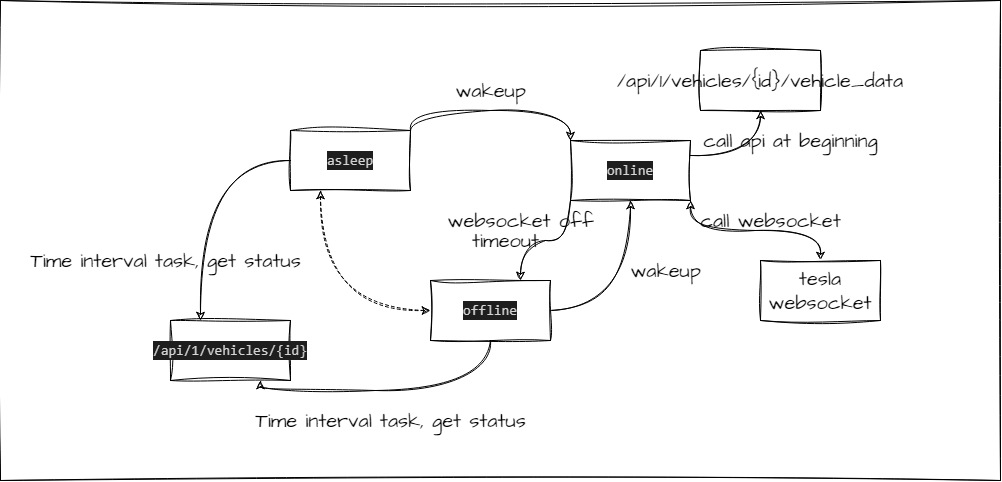

The diagram above was exported from draw.io. Its source (the exported page's mxGraphModel, read from the mxfile embedded in the PNG):
<mxGraphModel dx="2350" dy="1782" grid="1" gridSize="10" guides="1" tooltips="1" connect="1" arrows="1" fold="1" page="1" pageScale="1" pageWidth="827" pageHeight="1169" math="0" shadow="0">
  <root>
    <mxCell id="0" />
    <mxCell id="1" parent="0" />
    <mxCell id="24" value="" style="rounded=0;whiteSpace=wrap;html=1;sketch=1;hachureGap=4;jiggle=2;curveFitting=1;fontFamily=Architects Daughter;fontSource=https%3A%2F%2Ffonts.googleapis.com%2Fcss%3Ffamily%3DArchitects%2BDaughter;fontSize=20;" vertex="1" parent="1">
      <mxGeometry x="-170" y="-10" width="1000" height="480" as="geometry" />
    </mxCell>
    <mxCell id="4" style="edgeStyle=orthogonalEdgeStyle;sketch=1;hachureGap=4;jiggle=2;curveFitting=1;html=1;exitX=1;exitY=0;exitDx=0;exitDy=0;entryX=0;entryY=0;entryDx=0;entryDy=0;fontFamily=Architects Daughter;fontSource=https%3A%2F%2Ffonts.googleapis.com%2Fcss%3Ffamily%3DArchitects%2BDaughter;fontSize=16;curved=1;" edge="1" parent="1" source="2" target="3">
      <mxGeometry relative="1" as="geometry">
        <Array as="points">
          <mxPoint x="240" y="100" />
          <mxPoint x="400" y="100" />
        </Array>
      </mxGeometry>
    </mxCell>
    <mxCell id="14" style="edgeStyle=orthogonalEdgeStyle;curved=1;sketch=1;hachureGap=4;jiggle=2;curveFitting=1;html=1;exitX=0;exitY=0.5;exitDx=0;exitDy=0;entryX=0.25;entryY=0;entryDx=0;entryDy=0;fontFamily=Architects Daughter;fontSource=https%3A%2F%2Ffonts.googleapis.com%2Fcss%3Ffamily%3DArchitects%2BDaughter;fontSize=16;startArrow=none;startFill=0;" edge="1" parent="1" source="2" target="13">
      <mxGeometry relative="1" as="geometry" />
    </mxCell>
    <mxCell id="2" value="&lt;div style=&quot;color: rgb(212, 212, 212); background-color: rgb(30, 30, 30); font-family: Consolas, &amp;quot;Courier New&amp;quot;, monospace; font-size: 14px; line-height: 19px;&quot;&gt;&lt;div style=&quot;line-height: 19px;&quot;&gt;asleep&lt;/div&gt;&lt;/div&gt;" style="rounded=0;whiteSpace=wrap;html=1;sketch=1;hachureGap=4;jiggle=2;curveFitting=1;fontFamily=Architects Daughter;fontSource=https%3A%2F%2Ffonts.googleapis.com%2Fcss%3Ffamily%3DArchitects%2BDaughter;fontSize=20;" vertex="1" parent="1">
      <mxGeometry x="120" y="120" width="120" height="60" as="geometry" />
    </mxCell>
    <mxCell id="9" style="edgeStyle=orthogonalEdgeStyle;curved=1;sketch=1;hachureGap=4;jiggle=2;curveFitting=1;html=1;exitX=0;exitY=1;exitDx=0;exitDy=0;entryX=0.75;entryY=0;entryDx=0;entryDy=0;fontFamily=Architects Daughter;fontSource=https%3A%2F%2Ffonts.googleapis.com%2Fcss%3Ffamily%3DArchitects%2BDaughter;fontSize=16;" edge="1" parent="1" source="3" target="6">
      <mxGeometry relative="1" as="geometry" />
    </mxCell>
    <mxCell id="19" style="edgeStyle=orthogonalEdgeStyle;curved=1;sketch=1;hachureGap=4;jiggle=2;curveFitting=1;html=1;exitX=1;exitY=0.25;exitDx=0;exitDy=0;entryX=0.5;entryY=1;entryDx=0;entryDy=0;fontFamily=Architects Daughter;fontSource=https%3A%2F%2Ffonts.googleapis.com%2Fcss%3Ffamily%3DArchitects%2BDaughter;fontSize=16;startArrow=none;startFill=0;" edge="1" parent="1" source="3" target="18">
      <mxGeometry relative="1" as="geometry" />
    </mxCell>
    <mxCell id="22" style="edgeStyle=orthogonalEdgeStyle;curved=1;sketch=1;hachureGap=4;jiggle=2;curveFitting=1;html=1;exitX=1;exitY=1;exitDx=0;exitDy=0;fontFamily=Architects Daughter;fontSource=https%3A%2F%2Ffonts.googleapis.com%2Fcss%3Ffamily%3DArchitects%2BDaughter;fontSize=16;startArrow=classic;startFill=1;" edge="1" parent="1" source="3" target="21">
      <mxGeometry relative="1" as="geometry" />
    </mxCell>
    <mxCell id="3" value="&lt;div style=&quot;color: rgb(212, 212, 212); background-color: rgb(30, 30, 30); font-family: Consolas, &amp;quot;Courier New&amp;quot;, monospace; font-size: 14px; line-height: 19px;&quot;&gt;&lt;div style=&quot;line-height: 19px;&quot;&gt;&lt;div style=&quot;line-height: 19px;&quot;&gt;online&lt;/div&gt;&lt;/div&gt;&lt;/div&gt;" style="rounded=0;whiteSpace=wrap;html=1;sketch=1;hachureGap=4;jiggle=2;curveFitting=1;fontFamily=Architects Daughter;fontSource=https%3A%2F%2Ffonts.googleapis.com%2Fcss%3Ffamily%3DArchitects%2BDaughter;fontSize=20;" vertex="1" parent="1">
      <mxGeometry x="400" y="130" width="120" height="60" as="geometry" />
    </mxCell>
    <mxCell id="5" value="wakeup" style="text;html=1;align=center;verticalAlign=middle;resizable=0;points=[];autosize=1;strokeColor=none;fillColor=none;fontSize=20;fontFamily=Architects Daughter;sketch=1;hachureGap=4;jiggle=2;curveFitting=1;fontSource=https%3A%2F%2Ffonts.googleapis.com%2Fcss%3Ffamily%3DArchitects%2BDaughter;" vertex="1" parent="1">
      <mxGeometry x="275" y="60" width="90" height="40" as="geometry" />
    </mxCell>
    <mxCell id="7" style="edgeStyle=orthogonalEdgeStyle;curved=1;sketch=1;hachureGap=4;jiggle=2;curveFitting=1;html=1;exitX=1;exitY=0.5;exitDx=0;exitDy=0;entryX=0.5;entryY=1;entryDx=0;entryDy=0;fontFamily=Architects Daughter;fontSource=https%3A%2F%2Ffonts.googleapis.com%2Fcss%3Ffamily%3DArchitects%2BDaughter;fontSize=16;" edge="1" parent="1" source="6" target="3">
      <mxGeometry relative="1" as="geometry" />
    </mxCell>
    <mxCell id="12" style="edgeStyle=orthogonalEdgeStyle;curved=1;sketch=1;hachureGap=4;jiggle=2;curveFitting=1;html=1;exitX=0;exitY=0.5;exitDx=0;exitDy=0;entryX=0.25;entryY=1;entryDx=0;entryDy=0;fontFamily=Architects Daughter;fontSource=https%3A%2F%2Ffonts.googleapis.com%2Fcss%3Ffamily%3DArchitects%2BDaughter;fontSize=16;startArrow=classic;startFill=1;dashed=1;" edge="1" parent="1" source="6" target="2">
      <mxGeometry relative="1" as="geometry" />
    </mxCell>
    <mxCell id="15" style="edgeStyle=orthogonalEdgeStyle;curved=1;sketch=1;hachureGap=4;jiggle=2;curveFitting=1;html=1;exitX=0.5;exitY=1;exitDx=0;exitDy=0;entryX=0.75;entryY=1;entryDx=0;entryDy=0;fontFamily=Architects Daughter;fontSource=https%3A%2F%2Ffonts.googleapis.com%2Fcss%3Ffamily%3DArchitects%2BDaughter;fontSize=16;startArrow=none;startFill=0;" edge="1" parent="1" source="6" target="13">
      <mxGeometry relative="1" as="geometry" />
    </mxCell>
    <mxCell id="6" value="&lt;div style=&quot;color: rgb(212, 212, 212); background-color: rgb(30, 30, 30); font-family: Consolas, &amp;quot;Courier New&amp;quot;, monospace; font-size: 14px; line-height: 19px;&quot;&gt;&lt;div style=&quot;line-height: 19px;&quot;&gt;&lt;div style=&quot;line-height: 19px;&quot;&gt;offline&lt;/div&gt;&lt;/div&gt;&lt;/div&gt;" style="rounded=0;whiteSpace=wrap;html=1;sketch=1;hachureGap=4;jiggle=2;curveFitting=1;fontFamily=Architects Daughter;fontSource=https%3A%2F%2Ffonts.googleapis.com%2Fcss%3Ffamily%3DArchitects%2BDaughter;fontSize=20;" vertex="1" parent="1">
      <mxGeometry x="260" y="270" width="120" height="60" as="geometry" />
    </mxCell>
    <mxCell id="8" value="wakeup" style="text;html=1;align=center;verticalAlign=middle;resizable=0;points=[];autosize=1;strokeColor=none;fillColor=none;fontSize=20;fontFamily=Architects Daughter;sketch=1;hachureGap=4;jiggle=2;curveFitting=1;fontSource=https%3A%2F%2Ffonts.googleapis.com%2Fcss%3Ffamily%3DArchitects%2BDaughter;" vertex="1" parent="1">
      <mxGeometry x="450" y="240" width="90" height="40" as="geometry" />
    </mxCell>
    <mxCell id="10" value="websocket off" style="text;html=1;align=center;verticalAlign=middle;resizable=0;points=[];autosize=1;strokeColor=none;fillColor=none;fontSize=20;fontFamily=Architects Daughter;sketch=1;hachureGap=4;jiggle=2;curveFitting=1;fontSource=https%3A%2F%2Ffonts.googleapis.com%2Fcss%3Ffamily%3DArchitects%2BDaughter;" vertex="1" parent="1">
      <mxGeometry x="265" y="190" width="170" height="40" as="geometry" />
    </mxCell>
    <mxCell id="11" value="timeout" style="text;html=1;align=center;verticalAlign=middle;resizable=0;points=[];autosize=1;strokeColor=none;fillColor=none;fontSize=20;fontFamily=Architects Daughter;sketch=1;hachureGap=4;jiggle=2;curveFitting=1;fontSource=https%3A%2F%2Ffonts.googleapis.com%2Fcss%3Ffamily%3DArchitects%2BDaughter;" vertex="1" parent="1">
      <mxGeometry x="290" y="210" width="90" height="40" as="geometry" />
    </mxCell>
    <mxCell id="13" value="&lt;div style=&quot;color: rgb(212, 212, 212); background-color: rgb(30, 30, 30); font-family: Consolas, &amp;quot;Courier New&amp;quot;, monospace; font-size: 14px; line-height: 19px;&quot;&gt;&lt;div style=&quot;line-height: 19px;&quot;&gt;&lt;div style=&quot;line-height: 19px;&quot;&gt;/api/1/vehicles/{id}&lt;/div&gt;&lt;/div&gt;&lt;/div&gt;" style="rounded=0;whiteSpace=wrap;html=1;sketch=1;hachureGap=4;jiggle=2;curveFitting=1;fontFamily=Architects Daughter;fontSource=https%3A%2F%2Ffonts.googleapis.com%2Fcss%3Ffamily%3DArchitects%2BDaughter;fontSize=20;" vertex="1" parent="1">
      <mxGeometry y="310" width="120" height="60" as="geometry" />
    </mxCell>
    <mxCell id="16" value="Time interval task, get status" style="text;html=1;align=center;verticalAlign=middle;resizable=0;points=[];autosize=1;strokeColor=none;fillColor=none;fontSize=20;fontFamily=Architects Daughter;sketch=1;hachureGap=4;jiggle=2;curveFitting=1;fontSource=https%3A%2F%2Ffonts.googleapis.com%2Fcss%3Ffamily%3DArchitects%2BDaughter;" vertex="1" parent="1">
      <mxGeometry x="-150" y="230" width="290" height="40" as="geometry" />
    </mxCell>
    <mxCell id="17" value="Time interval task, get status" style="text;html=1;align=center;verticalAlign=middle;resizable=0;points=[];autosize=1;strokeColor=none;fillColor=none;fontSize=20;fontFamily=Architects Daughter;sketch=1;hachureGap=4;jiggle=2;curveFitting=1;fontSource=https%3A%2F%2Ffonts.googleapis.com%2Fcss%3Ffamily%3DArchitects%2BDaughter;" vertex="1" parent="1">
      <mxGeometry x="75" y="390" width="290" height="40" as="geometry" />
    </mxCell>
    <mxCell id="18" value="/api/1/vehicles/{id}/vehicle_data" style="rounded=0;whiteSpace=wrap;html=1;sketch=1;hachureGap=4;jiggle=2;curveFitting=1;fontFamily=Architects Daughter;fontSource=https%3A%2F%2Ffonts.googleapis.com%2Fcss%3Ffamily%3DArchitects%2BDaughter;fontSize=20;" vertex="1" parent="1">
      <mxGeometry x="530" y="40" width="120" height="60" as="geometry" />
    </mxCell>
    <mxCell id="20" value="call api at beginning" style="text;html=1;align=center;verticalAlign=middle;resizable=0;points=[];autosize=1;strokeColor=none;fillColor=none;fontSize=20;fontFamily=Architects Daughter;sketch=1;hachureGap=4;jiggle=2;curveFitting=1;fontSource=https%3A%2F%2Ffonts.googleapis.com%2Fcss%3Ffamily%3DArchitects%2BDaughter;" vertex="1" parent="1">
      <mxGeometry x="520" y="110" width="200" height="40" as="geometry" />
    </mxCell>
    <mxCell id="21" value="tesla&lt;br&gt;websocket" style="rounded=0;whiteSpace=wrap;html=1;sketch=1;hachureGap=4;jiggle=2;curveFitting=1;fontFamily=Architects Daughter;fontSource=https%3A%2F%2Ffonts.googleapis.com%2Fcss%3Ffamily%3DArchitects%2BDaughter;fontSize=20;" vertex="1" parent="1">
      <mxGeometry x="590" y="250" width="120" height="60" as="geometry" />
    </mxCell>
    <mxCell id="23" value="call websocket" style="text;html=1;align=center;verticalAlign=middle;resizable=0;points=[];autosize=1;strokeColor=none;fillColor=none;fontSize=20;fontFamily=Architects Daughter;sketch=1;hachureGap=4;jiggle=2;curveFitting=1;fontSource=https%3A%2F%2Ffonts.googleapis.com%2Fcss%3Ffamily%3DArchitects%2BDaughter;" vertex="1" parent="1">
      <mxGeometry x="520" y="190" width="160" height="40" as="geometry" />
    </mxCell>
  </root>
</mxGraphModel>